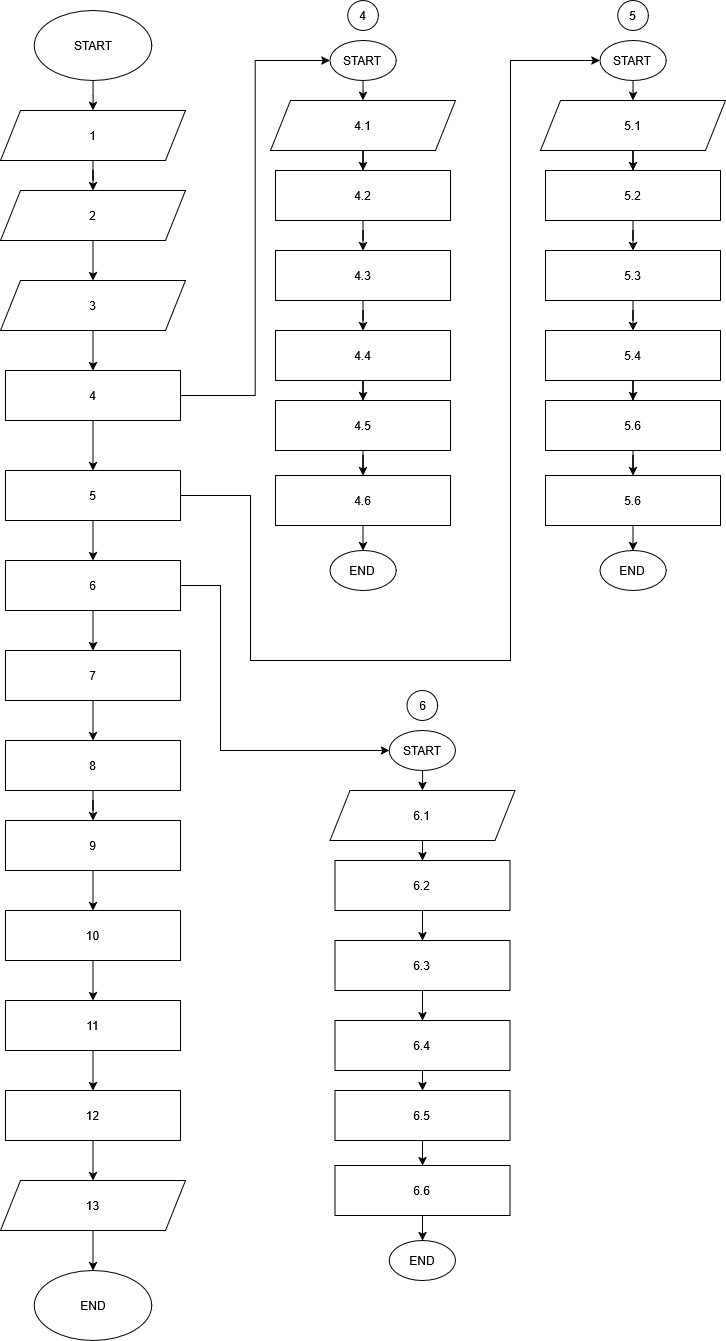

The diagram above was exported from draw.io. Its source (the exported page's mxGraphModel, read from the mxfile embedded in the PNG):
<mxGraphModel dx="1832" dy="1016" grid="1" gridSize="10" guides="1" tooltips="1" connect="1" arrows="1" fold="1" page="1" pageScale="1" pageWidth="850" pageHeight="1100" math="0" shadow="0">
  <root>
    <mxCell id="0" />
    <mxCell id="1" parent="0" />
    <mxCell id="X_a0iLfZMlBBI2WMvbyG-16" edge="1" parent="1" source="X_a0iLfZMlBBI2WMvbyG-17" style="edgeStyle=orthogonalEdgeStyle;rounded=0;orthogonalLoop=1;jettySize=auto;html=1;" target="X_a0iLfZMlBBI2WMvbyG-28" value="">
      <mxGeometry relative="1" as="geometry" />
    </mxCell>
    <mxCell id="X_a0iLfZMlBBI2WMvbyG-17" parent="1" style="ellipse;whiteSpace=wrap;html=1;" value="START" vertex="1">
      <mxGeometry height="70" width="117.5" x="113.75" y="30" as="geometry" />
    </mxCell>
    <mxCell id="X_a0iLfZMlBBI2WMvbyG-18" parent="1" style="ellipse;whiteSpace=wrap;html=1;" value="END" vertex="1">
      <mxGeometry height="70" width="117.5" x="113.75" y="1290" as="geometry" />
    </mxCell>
    <mxCell id="X_a0iLfZMlBBI2WMvbyG-19" edge="1" parent="1" source="X_a0iLfZMlBBI2WMvbyG-20" style="edgeStyle=orthogonalEdgeStyle;rounded=0;orthogonalLoop=1;jettySize=auto;html=1;" target="X_a0iLfZMlBBI2WMvbyG-22" value="">
      <mxGeometry relative="1" as="geometry" />
    </mxCell>
    <mxCell id="X_a0iLfZMlBBI2WMvbyG-20" parent="1" style="shape=parallelogram;perimeter=parallelogramPerimeter;whiteSpace=wrap;html=1;fixedSize=1;" value="4.1" vertex="1">
      <mxGeometry height="50" width="185" x="350" y="120" as="geometry" />
    </mxCell>
    <mxCell id="X_a0iLfZMlBBI2WMvbyG-21" edge="1" parent="1" source="X_a0iLfZMlBBI2WMvbyG-22" style="edgeStyle=orthogonalEdgeStyle;rounded=0;orthogonalLoop=1;jettySize=auto;html=1;" target="X_a0iLfZMlBBI2WMvbyG-35" value="">
      <mxGeometry relative="1" as="geometry" />
    </mxCell>
    <mxCell id="X_a0iLfZMlBBI2WMvbyG-22" parent="1" style="rounded=0;whiteSpace=wrap;html=1;" value="4.2" vertex="1">
      <mxGeometry height="50" width="175" x="355" y="190" as="geometry" />
    </mxCell>
    <mxCell id="X_a0iLfZMlBBI2WMvbyG-23" parent="1" style="ellipse;whiteSpace=wrap;html=1;" value="END" vertex="1">
      <mxGeometry height="40" width="66.25" x="409.39" y="570" as="geometry" />
    </mxCell>
    <mxCell id="X_a0iLfZMlBBI2WMvbyG-24" edge="1" parent="1" source="X_a0iLfZMlBBI2WMvbyG-25" style="edgeStyle=orthogonalEdgeStyle;rounded=0;orthogonalLoop=1;jettySize=auto;html=1;" target="X_a0iLfZMlBBI2WMvbyG-20" value="">
      <mxGeometry relative="1" as="geometry" />
    </mxCell>
    <mxCell id="X_a0iLfZMlBBI2WMvbyG-25" parent="1" style="ellipse;whiteSpace=wrap;html=1;" value="START" vertex="1">
      <mxGeometry height="40" width="66.25" x="409.38" y="60" as="geometry" />
    </mxCell>
    <mxCell id="X_a0iLfZMlBBI2WMvbyG-26" parent="1" style="ellipse;whiteSpace=wrap;html=1;" value="4" vertex="1">
      <mxGeometry height="30" width="30.61" x="427.20000000000005" y="20" as="geometry" />
    </mxCell>
    <mxCell id="X_a0iLfZMlBBI2WMvbyG-45" edge="1" parent="1" source="X_a0iLfZMlBBI2WMvbyG-28" style="edgeStyle=orthogonalEdgeStyle;rounded=0;orthogonalLoop=1;jettySize=auto;html=1;" target="X_a0iLfZMlBBI2WMvbyG-42" value="">
      <mxGeometry relative="1" as="geometry" />
    </mxCell>
    <mxCell id="X_a0iLfZMlBBI2WMvbyG-28" parent="1" style="shape=parallelogram;perimeter=parallelogramPerimeter;whiteSpace=wrap;html=1;fixedSize=1;" value="1" vertex="1">
      <mxGeometry height="50" width="185" x="80" y="130" as="geometry" />
    </mxCell>
    <mxCell id="X_a0iLfZMlBBI2WMvbyG-29" edge="1" parent="1" source="X_a0iLfZMlBBI2WMvbyG-31" style="edgeStyle=orthogonalEdgeStyle;rounded=0;orthogonalLoop=1;jettySize=auto;html=1;" target="X_a0iLfZMlBBI2WMvbyG-33" value="">
      <mxGeometry relative="1" as="geometry" />
    </mxCell>
    <mxCell id="X_a0iLfZMlBBI2WMvbyG-30" edge="1" parent="1" source="X_a0iLfZMlBBI2WMvbyG-31" style="edgeStyle=orthogonalEdgeStyle;rounded=0;orthogonalLoop=1;jettySize=auto;html=1;entryX=0;entryY=0.5;entryDx=0;entryDy=0;" target="X_a0iLfZMlBBI2WMvbyG-25">
      <mxGeometry relative="1" as="geometry" />
    </mxCell>
    <mxCell id="X_a0iLfZMlBBI2WMvbyG-31" parent="1" style="rounded=0;whiteSpace=wrap;html=1;" value="4" vertex="1">
      <mxGeometry height="50" width="175" x="85" y="390" as="geometry" />
    </mxCell>
    <mxCell id="X_a0iLfZMlBBI2WMvbyG-64" edge="1" parent="1" source="X_a0iLfZMlBBI2WMvbyG-33" style="edgeStyle=orthogonalEdgeStyle;rounded=0;orthogonalLoop=1;jettySize=auto;html=1;entryX=0;entryY=0.5;entryDx=0;entryDy=0;" target="X_a0iLfZMlBBI2WMvbyG-54">
      <mxGeometry relative="1" as="geometry">
        <Array as="points">
          <mxPoint x="330" y="515" />
          <mxPoint x="330" y="680" />
          <mxPoint x="590" y="680" />
          <mxPoint x="590" y="80" />
        </Array>
      </mxGeometry>
    </mxCell>
    <mxCell id="X_a0iLfZMlBBI2WMvbyG-66" edge="1" parent="1" source="X_a0iLfZMlBBI2WMvbyG-33" style="edgeStyle=orthogonalEdgeStyle;rounded=0;orthogonalLoop=1;jettySize=auto;html=1;" target="X_a0iLfZMlBBI2WMvbyG-65" value="">
      <mxGeometry relative="1" as="geometry" />
    </mxCell>
    <mxCell id="X_a0iLfZMlBBI2WMvbyG-33" parent="1" style="rounded=0;whiteSpace=wrap;html=1;" value="5" vertex="1">
      <mxGeometry height="50" width="175" x="85" y="490" as="geometry" />
    </mxCell>
    <mxCell id="X_a0iLfZMlBBI2WMvbyG-34" edge="1" parent="1" source="X_a0iLfZMlBBI2WMvbyG-35" style="edgeStyle=orthogonalEdgeStyle;rounded=0;orthogonalLoop=1;jettySize=auto;html=1;" target="X_a0iLfZMlBBI2WMvbyG-37" value="">
      <mxGeometry relative="1" as="geometry" />
    </mxCell>
    <mxCell id="X_a0iLfZMlBBI2WMvbyG-35" parent="1" style="rounded=0;whiteSpace=wrap;html=1;" value="4.3" vertex="1">
      <mxGeometry height="50" width="175" x="355" y="270" as="geometry" />
    </mxCell>
    <mxCell id="X_a0iLfZMlBBI2WMvbyG-36" edge="1" parent="1" source="X_a0iLfZMlBBI2WMvbyG-37" style="edgeStyle=orthogonalEdgeStyle;rounded=0;orthogonalLoop=1;jettySize=auto;html=1;" target="X_a0iLfZMlBBI2WMvbyG-39" value="">
      <mxGeometry relative="1" as="geometry" />
    </mxCell>
    <mxCell id="X_a0iLfZMlBBI2WMvbyG-37" parent="1" style="rounded=0;whiteSpace=wrap;html=1;" value="4.4" vertex="1">
      <mxGeometry height="50" width="175" x="355" y="350" as="geometry" />
    </mxCell>
    <mxCell id="X_a0iLfZMlBBI2WMvbyG-38" edge="1" parent="1" source="X_a0iLfZMlBBI2WMvbyG-39" style="edgeStyle=orthogonalEdgeStyle;rounded=0;orthogonalLoop=1;jettySize=auto;html=1;" target="X_a0iLfZMlBBI2WMvbyG-41" value="">
      <mxGeometry relative="1" as="geometry" />
    </mxCell>
    <mxCell id="X_a0iLfZMlBBI2WMvbyG-39" parent="1" style="rounded=0;whiteSpace=wrap;html=1;" value="4.5" vertex="1">
      <mxGeometry height="50" width="175" x="355.01" y="420" as="geometry" />
    </mxCell>
    <mxCell id="X_a0iLfZMlBBI2WMvbyG-40" edge="1" parent="1" source="X_a0iLfZMlBBI2WMvbyG-41" style="edgeStyle=orthogonalEdgeStyle;rounded=0;orthogonalLoop=1;jettySize=auto;html=1;" target="X_a0iLfZMlBBI2WMvbyG-23" value="">
      <mxGeometry relative="1" as="geometry" />
    </mxCell>
    <mxCell id="X_a0iLfZMlBBI2WMvbyG-41" parent="1" style="rounded=0;whiteSpace=wrap;html=1;" value="4.6" vertex="1">
      <mxGeometry height="50" width="175" x="355.01" y="495" as="geometry" />
    </mxCell>
    <mxCell id="X_a0iLfZMlBBI2WMvbyG-46" edge="1" parent="1" source="X_a0iLfZMlBBI2WMvbyG-42" style="edgeStyle=orthogonalEdgeStyle;rounded=0;orthogonalLoop=1;jettySize=auto;html=1;entryX=0.5;entryY=0;entryDx=0;entryDy=0;" target="X_a0iLfZMlBBI2WMvbyG-43">
      <mxGeometry relative="1" as="geometry" />
    </mxCell>
    <mxCell id="X_a0iLfZMlBBI2WMvbyG-42" parent="1" style="shape=parallelogram;perimeter=parallelogramPerimeter;whiteSpace=wrap;html=1;fixedSize=1;" value="2" vertex="1">
      <mxGeometry height="50" width="185" x="80" y="210" as="geometry" />
    </mxCell>
    <mxCell id="X_a0iLfZMlBBI2WMvbyG-47" edge="1" parent="1" source="X_a0iLfZMlBBI2WMvbyG-43" style="edgeStyle=orthogonalEdgeStyle;rounded=0;orthogonalLoop=1;jettySize=auto;html=1;" target="X_a0iLfZMlBBI2WMvbyG-31" value="">
      <mxGeometry relative="1" as="geometry" />
    </mxCell>
    <mxCell id="X_a0iLfZMlBBI2WMvbyG-43" parent="1" style="shape=parallelogram;perimeter=parallelogramPerimeter;whiteSpace=wrap;html=1;fixedSize=1;" value="3" vertex="1">
      <mxGeometry height="50" width="185" x="80" y="300" as="geometry" />
    </mxCell>
    <mxCell id="X_a0iLfZMlBBI2WMvbyG-48" edge="1" parent="1" source="X_a0iLfZMlBBI2WMvbyG-49" style="edgeStyle=orthogonalEdgeStyle;rounded=0;orthogonalLoop=1;jettySize=auto;html=1;" target="X_a0iLfZMlBBI2WMvbyG-51" value="">
      <mxGeometry relative="1" as="geometry" />
    </mxCell>
    <mxCell id="X_a0iLfZMlBBI2WMvbyG-49" parent="1" style="shape=parallelogram;perimeter=parallelogramPerimeter;whiteSpace=wrap;html=1;fixedSize=1;" value="5.1" vertex="1">
      <mxGeometry height="50" width="185" x="620" y="120" as="geometry" />
    </mxCell>
    <mxCell id="X_a0iLfZMlBBI2WMvbyG-50" edge="1" parent="1" source="X_a0iLfZMlBBI2WMvbyG-51" style="edgeStyle=orthogonalEdgeStyle;rounded=0;orthogonalLoop=1;jettySize=auto;html=1;" target="X_a0iLfZMlBBI2WMvbyG-57" value="">
      <mxGeometry relative="1" as="geometry" />
    </mxCell>
    <mxCell id="X_a0iLfZMlBBI2WMvbyG-51" parent="1" style="rounded=0;whiteSpace=wrap;html=1;" value="5.2" vertex="1">
      <mxGeometry height="50" width="175" x="625" y="190" as="geometry" />
    </mxCell>
    <mxCell id="X_a0iLfZMlBBI2WMvbyG-52" parent="1" style="ellipse;whiteSpace=wrap;html=1;" value="END" vertex="1">
      <mxGeometry height="40" width="66.25" x="679.39" y="570" as="geometry" />
    </mxCell>
    <mxCell id="X_a0iLfZMlBBI2WMvbyG-53" edge="1" parent="1" source="X_a0iLfZMlBBI2WMvbyG-54" style="edgeStyle=orthogonalEdgeStyle;rounded=0;orthogonalLoop=1;jettySize=auto;html=1;" target="X_a0iLfZMlBBI2WMvbyG-49" value="">
      <mxGeometry relative="1" as="geometry" />
    </mxCell>
    <mxCell id="X_a0iLfZMlBBI2WMvbyG-54" parent="1" style="ellipse;whiteSpace=wrap;html=1;" value="START" vertex="1">
      <mxGeometry height="40" width="66.25" x="679.38" y="60" as="geometry" />
    </mxCell>
    <mxCell id="X_a0iLfZMlBBI2WMvbyG-55" parent="1" style="ellipse;whiteSpace=wrap;html=1;" value="5" vertex="1">
      <mxGeometry height="30" width="30.61" x="697.2" y="20" as="geometry" />
    </mxCell>
    <mxCell id="X_a0iLfZMlBBI2WMvbyG-56" edge="1" parent="1" source="X_a0iLfZMlBBI2WMvbyG-57" style="edgeStyle=orthogonalEdgeStyle;rounded=0;orthogonalLoop=1;jettySize=auto;html=1;" target="X_a0iLfZMlBBI2WMvbyG-59" value="">
      <mxGeometry relative="1" as="geometry" />
    </mxCell>
    <mxCell id="X_a0iLfZMlBBI2WMvbyG-57" parent="1" style="rounded=0;whiteSpace=wrap;html=1;" value="5.3" vertex="1">
      <mxGeometry height="50" width="175" x="625" y="270" as="geometry" />
    </mxCell>
    <mxCell id="X_a0iLfZMlBBI2WMvbyG-58" edge="1" parent="1" source="X_a0iLfZMlBBI2WMvbyG-59" style="edgeStyle=orthogonalEdgeStyle;rounded=0;orthogonalLoop=1;jettySize=auto;html=1;" target="X_a0iLfZMlBBI2WMvbyG-61" value="">
      <mxGeometry relative="1" as="geometry" />
    </mxCell>
    <mxCell id="X_a0iLfZMlBBI2WMvbyG-59" parent="1" style="rounded=0;whiteSpace=wrap;html=1;" value="5.4" vertex="1">
      <mxGeometry height="50" width="175" x="625" y="350" as="geometry" />
    </mxCell>
    <mxCell id="X_a0iLfZMlBBI2WMvbyG-60" edge="1" parent="1" source="X_a0iLfZMlBBI2WMvbyG-61" style="edgeStyle=orthogonalEdgeStyle;rounded=0;orthogonalLoop=1;jettySize=auto;html=1;" target="X_a0iLfZMlBBI2WMvbyG-63" value="">
      <mxGeometry relative="1" as="geometry" />
    </mxCell>
    <mxCell id="X_a0iLfZMlBBI2WMvbyG-61" parent="1" style="rounded=0;whiteSpace=wrap;html=1;" value="5.6" vertex="1">
      <mxGeometry height="50" width="175" x="625.01" y="420" as="geometry" />
    </mxCell>
    <mxCell id="X_a0iLfZMlBBI2WMvbyG-62" edge="1" parent="1" source="X_a0iLfZMlBBI2WMvbyG-63" style="edgeStyle=orthogonalEdgeStyle;rounded=0;orthogonalLoop=1;jettySize=auto;html=1;" target="X_a0iLfZMlBBI2WMvbyG-52" value="">
      <mxGeometry relative="1" as="geometry" />
    </mxCell>
    <mxCell id="X_a0iLfZMlBBI2WMvbyG-63" parent="1" style="rounded=0;whiteSpace=wrap;html=1;" value="5.6" vertex="1">
      <mxGeometry height="50" width="175" x="625.01" y="495" as="geometry" />
    </mxCell>
    <mxCell id="X_a0iLfZMlBBI2WMvbyG-83" edge="1" parent="1" source="X_a0iLfZMlBBI2WMvbyG-65" style="edgeStyle=orthogonalEdgeStyle;rounded=0;orthogonalLoop=1;jettySize=auto;html=1;entryX=0;entryY=0.5;entryDx=0;entryDy=0;" target="X_a0iLfZMlBBI2WMvbyG-73">
      <mxGeometry relative="1" as="geometry">
        <Array as="points">
          <mxPoint x="300" y="605" />
          <mxPoint x="300" y="770" />
        </Array>
      </mxGeometry>
    </mxCell>
    <mxCell id="X_a0iLfZMlBBI2WMvbyG-85" edge="1" parent="1" source="X_a0iLfZMlBBI2WMvbyG-65" style="edgeStyle=orthogonalEdgeStyle;rounded=0;orthogonalLoop=1;jettySize=auto;html=1;" target="X_a0iLfZMlBBI2WMvbyG-84" value="">
      <mxGeometry relative="1" as="geometry" />
    </mxCell>
    <mxCell id="X_a0iLfZMlBBI2WMvbyG-65" parent="1" style="rounded=0;whiteSpace=wrap;html=1;" value="6" vertex="1">
      <mxGeometry height="50" width="175" x="85" y="580" as="geometry" />
    </mxCell>
    <mxCell id="X_a0iLfZMlBBI2WMvbyG-67" edge="1" parent="1" source="X_a0iLfZMlBBI2WMvbyG-68" style="edgeStyle=orthogonalEdgeStyle;rounded=0;orthogonalLoop=1;jettySize=auto;html=1;" target="X_a0iLfZMlBBI2WMvbyG-70" value="">
      <mxGeometry relative="1" as="geometry" />
    </mxCell>
    <mxCell id="X_a0iLfZMlBBI2WMvbyG-68" parent="1" style="shape=parallelogram;perimeter=parallelogramPerimeter;whiteSpace=wrap;html=1;fixedSize=1;" value="6.1" vertex="1">
      <mxGeometry height="50" width="185" x="409.39" y="810" as="geometry" />
    </mxCell>
    <mxCell id="X_a0iLfZMlBBI2WMvbyG-69" edge="1" parent="1" source="X_a0iLfZMlBBI2WMvbyG-70" style="edgeStyle=orthogonalEdgeStyle;rounded=0;orthogonalLoop=1;jettySize=auto;html=1;" target="X_a0iLfZMlBBI2WMvbyG-76" value="">
      <mxGeometry relative="1" as="geometry" />
    </mxCell>
    <mxCell id="X_a0iLfZMlBBI2WMvbyG-70" parent="1" style="rounded=0;whiteSpace=wrap;html=1;" value="6.2" vertex="1">
      <mxGeometry height="50" width="175" x="414.39" y="880" as="geometry" />
    </mxCell>
    <mxCell id="X_a0iLfZMlBBI2WMvbyG-71" parent="1" style="ellipse;whiteSpace=wrap;html=1;" value="END" vertex="1">
      <mxGeometry height="40" width="66.25" x="468.78" y="1260" as="geometry" />
    </mxCell>
    <mxCell id="X_a0iLfZMlBBI2WMvbyG-72" edge="1" parent="1" source="X_a0iLfZMlBBI2WMvbyG-73" style="edgeStyle=orthogonalEdgeStyle;rounded=0;orthogonalLoop=1;jettySize=auto;html=1;" target="X_a0iLfZMlBBI2WMvbyG-68" value="">
      <mxGeometry relative="1" as="geometry" />
    </mxCell>
    <mxCell id="X_a0iLfZMlBBI2WMvbyG-73" parent="1" style="ellipse;whiteSpace=wrap;html=1;" value="START" vertex="1">
      <mxGeometry height="40" width="66.25" x="468.77" y="750" as="geometry" />
    </mxCell>
    <mxCell id="X_a0iLfZMlBBI2WMvbyG-74" parent="1" style="ellipse;whiteSpace=wrap;html=1;" value="6" vertex="1">
      <mxGeometry height="30" width="30.61" x="486.59000000000003" y="710" as="geometry" />
    </mxCell>
    <mxCell id="X_a0iLfZMlBBI2WMvbyG-75" edge="1" parent="1" source="X_a0iLfZMlBBI2WMvbyG-76" style="edgeStyle=orthogonalEdgeStyle;rounded=0;orthogonalLoop=1;jettySize=auto;html=1;" target="X_a0iLfZMlBBI2WMvbyG-78" value="">
      <mxGeometry relative="1" as="geometry" />
    </mxCell>
    <mxCell id="X_a0iLfZMlBBI2WMvbyG-76" parent="1" style="rounded=0;whiteSpace=wrap;html=1;" value="6.3" vertex="1">
      <mxGeometry height="50" width="175" x="414.39" y="960" as="geometry" />
    </mxCell>
    <mxCell id="X_a0iLfZMlBBI2WMvbyG-77" edge="1" parent="1" source="X_a0iLfZMlBBI2WMvbyG-78" style="edgeStyle=orthogonalEdgeStyle;rounded=0;orthogonalLoop=1;jettySize=auto;html=1;" target="X_a0iLfZMlBBI2WMvbyG-80" value="">
      <mxGeometry relative="1" as="geometry" />
    </mxCell>
    <mxCell id="X_a0iLfZMlBBI2WMvbyG-78" parent="1" style="rounded=0;whiteSpace=wrap;html=1;" value="6.4" vertex="1">
      <mxGeometry height="50" width="175" x="414.39" y="1040" as="geometry" />
    </mxCell>
    <mxCell id="X_a0iLfZMlBBI2WMvbyG-79" edge="1" parent="1" source="X_a0iLfZMlBBI2WMvbyG-80" style="edgeStyle=orthogonalEdgeStyle;rounded=0;orthogonalLoop=1;jettySize=auto;html=1;" target="X_a0iLfZMlBBI2WMvbyG-82" value="">
      <mxGeometry relative="1" as="geometry" />
    </mxCell>
    <mxCell id="X_a0iLfZMlBBI2WMvbyG-80" parent="1" style="rounded=0;whiteSpace=wrap;html=1;" value="6.5" vertex="1">
      <mxGeometry height="50" width="175" x="414.4" y="1110" as="geometry" />
    </mxCell>
    <mxCell id="X_a0iLfZMlBBI2WMvbyG-81" edge="1" parent="1" source="X_a0iLfZMlBBI2WMvbyG-82" style="edgeStyle=orthogonalEdgeStyle;rounded=0;orthogonalLoop=1;jettySize=auto;html=1;" target="X_a0iLfZMlBBI2WMvbyG-71" value="">
      <mxGeometry relative="1" as="geometry" />
    </mxCell>
    <mxCell id="X_a0iLfZMlBBI2WMvbyG-82" parent="1" style="rounded=0;whiteSpace=wrap;html=1;" value="6.6" vertex="1">
      <mxGeometry height="50" width="175" x="414.4" y="1185" as="geometry" />
    </mxCell>
    <mxCell id="X_a0iLfZMlBBI2WMvbyG-94" edge="1" parent="1" source="X_a0iLfZMlBBI2WMvbyG-84" style="edgeStyle=orthogonalEdgeStyle;rounded=0;orthogonalLoop=1;jettySize=auto;html=1;" target="X_a0iLfZMlBBI2WMvbyG-86" value="">
      <mxGeometry relative="1" as="geometry" />
    </mxCell>
    <mxCell id="X_a0iLfZMlBBI2WMvbyG-84" parent="1" style="rounded=0;whiteSpace=wrap;html=1;" value="7" vertex="1">
      <mxGeometry height="50" width="175" x="85" y="670" as="geometry" />
    </mxCell>
    <mxCell id="X_a0iLfZMlBBI2WMvbyG-95" edge="1" parent="1" source="X_a0iLfZMlBBI2WMvbyG-86" style="edgeStyle=orthogonalEdgeStyle;rounded=0;orthogonalLoop=1;jettySize=auto;html=1;" target="X_a0iLfZMlBBI2WMvbyG-87" value="">
      <mxGeometry relative="1" as="geometry" />
    </mxCell>
    <mxCell id="X_a0iLfZMlBBI2WMvbyG-86" parent="1" style="rounded=0;whiteSpace=wrap;html=1;" value="8" vertex="1">
      <mxGeometry height="50" width="175" x="85" y="760" as="geometry" />
    </mxCell>
    <mxCell id="X_a0iLfZMlBBI2WMvbyG-96" edge="1" parent="1" source="X_a0iLfZMlBBI2WMvbyG-87" style="edgeStyle=orthogonalEdgeStyle;rounded=0;orthogonalLoop=1;jettySize=auto;html=1;" target="X_a0iLfZMlBBI2WMvbyG-88" value="">
      <mxGeometry relative="1" as="geometry" />
    </mxCell>
    <mxCell id="X_a0iLfZMlBBI2WMvbyG-87" parent="1" style="rounded=0;whiteSpace=wrap;html=1;" value="9" vertex="1">
      <mxGeometry height="50" width="175" x="85" y="840" as="geometry" />
    </mxCell>
    <mxCell id="X_a0iLfZMlBBI2WMvbyG-97" edge="1" parent="1" source="X_a0iLfZMlBBI2WMvbyG-88" style="edgeStyle=orthogonalEdgeStyle;rounded=0;orthogonalLoop=1;jettySize=auto;html=1;" target="X_a0iLfZMlBBI2WMvbyG-89" value="">
      <mxGeometry relative="1" as="geometry" />
    </mxCell>
    <mxCell id="X_a0iLfZMlBBI2WMvbyG-88" parent="1" style="rounded=0;whiteSpace=wrap;html=1;" value="10" vertex="1">
      <mxGeometry height="50" width="175" x="85" y="930" as="geometry" />
    </mxCell>
    <mxCell id="X_a0iLfZMlBBI2WMvbyG-98" edge="1" parent="1" source="X_a0iLfZMlBBI2WMvbyG-89" style="edgeStyle=orthogonalEdgeStyle;rounded=0;orthogonalLoop=1;jettySize=auto;html=1;" target="X_a0iLfZMlBBI2WMvbyG-90" value="">
      <mxGeometry relative="1" as="geometry" />
    </mxCell>
    <mxCell id="X_a0iLfZMlBBI2WMvbyG-89" parent="1" style="rounded=0;whiteSpace=wrap;html=1;" value="11" vertex="1">
      <mxGeometry height="50" width="175" x="85" y="1020" as="geometry" />
    </mxCell>
    <mxCell id="X_a0iLfZMlBBI2WMvbyG-93" edge="1" parent="1" source="X_a0iLfZMlBBI2WMvbyG-90" style="edgeStyle=orthogonalEdgeStyle;rounded=0;orthogonalLoop=1;jettySize=auto;html=1;" target="X_a0iLfZMlBBI2WMvbyG-91" value="">
      <mxGeometry relative="1" as="geometry" />
    </mxCell>
    <mxCell id="X_a0iLfZMlBBI2WMvbyG-90" parent="1" style="rounded=0;whiteSpace=wrap;html=1;" value="12" vertex="1">
      <mxGeometry height="50" width="175" x="85" y="1110" as="geometry" />
    </mxCell>
    <mxCell id="X_a0iLfZMlBBI2WMvbyG-92" edge="1" parent="1" source="X_a0iLfZMlBBI2WMvbyG-91" style="edgeStyle=orthogonalEdgeStyle;rounded=0;orthogonalLoop=1;jettySize=auto;html=1;" target="X_a0iLfZMlBBI2WMvbyG-18" value="">
      <mxGeometry relative="1" as="geometry" />
    </mxCell>
    <mxCell id="X_a0iLfZMlBBI2WMvbyG-91" parent="1" style="shape=parallelogram;perimeter=parallelogramPerimeter;whiteSpace=wrap;html=1;fixedSize=1;" value="13" vertex="1">
      <mxGeometry height="50" width="185" x="80" y="1200" as="geometry" />
    </mxCell>
  </root>
</mxGraphModel>